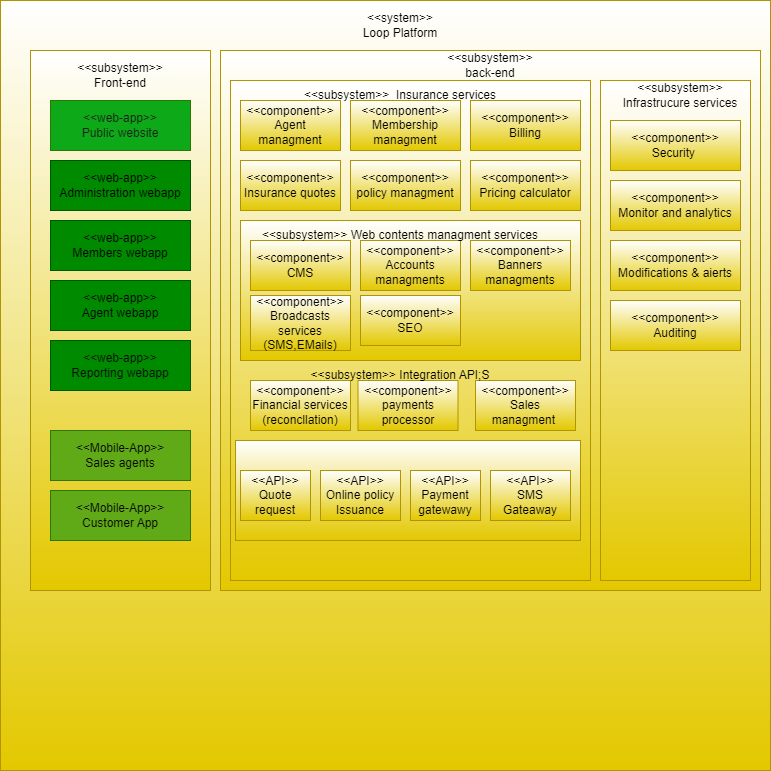

The diagram above was exported from draw.io. Its source (the exported page's mxGraphModel, read from the mxfile embedded in the PNG):
<mxGraphModel dx="954" dy="610" grid="1" gridSize="10" guides="1" tooltips="1" connect="1" arrows="1" fold="1" page="1" pageScale="1" pageWidth="827" pageHeight="1169" math="0" shadow="0">
  <root>
    <mxCell id="0" />
    <mxCell id="1" parent="0" />
    <mxCell id="H8kD_wFus30O4DBgjFQi-1" value="" style="whiteSpace=wrap;html=1;aspect=fixed;fillColor=#e3c800;fontColor=#000000;strokeColor=#B09500;gradientColor=#FFFFFF;gradientDirection=north;" vertex="1" parent="1">
      <mxGeometry x="30" y="20" width="770" height="770" as="geometry" />
    </mxCell>
    <mxCell id="H8kD_wFus30O4DBgjFQi-3" value="" style="rounded=0;whiteSpace=wrap;html=1;direction=south;fillColor=#e3c800;fontColor=#000000;strokeColor=#B09500;gradientColor=#FFFFFF;gradientDirection=west;" vertex="1" parent="1">
      <mxGeometry x="60" y="70" width="180" height="540" as="geometry" />
    </mxCell>
    <mxCell id="H8kD_wFus30O4DBgjFQi-4" value="&amp;lt;&amp;lt;web-app&amp;gt;&amp;gt;&lt;br&gt;Public website" style="rounded=0;whiteSpace=wrap;html=1;fillColor=#0EA918;strokeColor=#2D7600;fontColor=#191919;gradientColor=none;" vertex="1" parent="1">
      <mxGeometry x="80" y="120" width="140" height="50" as="geometry" />
    </mxCell>
    <mxCell id="H8kD_wFus30O4DBgjFQi-6" value="&amp;lt;&amp;lt;web-app&amp;gt;&amp;gt;&lt;br&gt;Administration webapp" style="rounded=0;whiteSpace=wrap;html=1;fillColor=#008a00;fontColor=#000000;strokeColor=#005700;" vertex="1" parent="1">
      <mxGeometry x="80" y="180" width="140" height="50" as="geometry" />
    </mxCell>
    <mxCell id="H8kD_wFus30O4DBgjFQi-8" value="&amp;lt;&amp;lt;web-app&amp;gt;&amp;gt;&lt;br&gt;Members webapp" style="rounded=0;whiteSpace=wrap;html=1;fillColor=#008a00;fontColor=#000000;strokeColor=#005700;" vertex="1" parent="1">
      <mxGeometry x="80" y="240" width="140" height="50" as="geometry" />
    </mxCell>
    <mxCell id="H8kD_wFus30O4DBgjFQi-10" value="&amp;lt;&amp;lt;web-app&amp;gt;&amp;gt;&lt;br&gt;Agent webapp" style="rounded=0;whiteSpace=wrap;html=1;fillColor=#008a00;fontColor=#000000;strokeColor=#005700;" vertex="1" parent="1">
      <mxGeometry x="80" y="300" width="140" height="50" as="geometry" />
    </mxCell>
    <mxCell id="H8kD_wFus30O4DBgjFQi-11" value="&amp;lt;&amp;lt;Mobile-App&amp;gt;&amp;gt;&lt;br&gt;Sales agents" style="rounded=0;whiteSpace=wrap;html=1;fillColor=#60a917;fontColor=#000000;strokeColor=#2D7600;" vertex="1" parent="1">
      <mxGeometry x="80" y="450" width="140" height="50" as="geometry" />
    </mxCell>
    <mxCell id="H8kD_wFus30O4DBgjFQi-12" value="&amp;lt;&amp;lt;Mobile-App&amp;gt;&amp;gt;&lt;br&gt;Customer App" style="rounded=0;whiteSpace=wrap;html=1;fillColor=#60a917;fontColor=#000000;strokeColor=#2D7600;" vertex="1" parent="1">
      <mxGeometry x="80" y="510" width="140" height="50" as="geometry" />
    </mxCell>
    <mxCell id="H8kD_wFus30O4DBgjFQi-13" value="" style="rounded=0;whiteSpace=wrap;html=1;fillColor=#e3c800;fontColor=#000000;strokeColor=#B09500;gradientColor=#FFFFFF;gradientDirection=north;" vertex="1" parent="1">
      <mxGeometry x="250" y="70" width="540" height="540" as="geometry" />
    </mxCell>
    <mxCell id="H8kD_wFus30O4DBgjFQi-16" value="" style="rounded=0;whiteSpace=wrap;html=1;fillColor=#e3c800;fontColor=#000000;strokeColor=#B09500;gradientColor=#FFFFFF;gradientDirection=north;" vertex="1" parent="1">
      <mxGeometry x="260" y="100" width="360" height="500" as="geometry" />
    </mxCell>
    <mxCell id="H8kD_wFus30O4DBgjFQi-17" value="&amp;lt;&amp;lt;component&amp;gt;&amp;gt;&lt;br&gt;Agent managment" style="rounded=0;whiteSpace=wrap;html=1;fillColor=#e3c800;strokeColor=#B09500;fontColor=#000000;gradientColor=#FFFFFF;gradientDirection=north;" vertex="1" parent="1">
      <mxGeometry x="270" y="120" width="100" height="50" as="geometry" />
    </mxCell>
    <mxCell id="H8kD_wFus30O4DBgjFQi-18" value="&amp;lt;&amp;lt;component&amp;gt;&amp;gt;&lt;br&gt;Membership managment" style="rounded=0;whiteSpace=wrap;html=1;fillColor=#e3c800;strokeColor=#B09500;fontColor=#000000;gradientColor=#FFFFFF;gradientDirection=north;" vertex="1" parent="1">
      <mxGeometry x="380" y="120" width="110" height="50" as="geometry" />
    </mxCell>
    <mxCell id="H8kD_wFus30O4DBgjFQi-19" value="&amp;lt;&amp;lt;component&amp;gt;&amp;gt;&lt;br&gt;Billing" style="rounded=0;whiteSpace=wrap;html=1;fillColor=#e3c800;strokeColor=#B09500;fontColor=#000000;gradientColor=#FFFFFF;gradientDirection=north;" vertex="1" parent="1">
      <mxGeometry x="500" y="120" width="110" height="50" as="geometry" />
    </mxCell>
    <mxCell id="H8kD_wFus30O4DBgjFQi-20" value="&amp;lt;&amp;lt;component&amp;gt;&amp;gt;&lt;br&gt;payments processor" style="rounded=0;whiteSpace=wrap;html=1;fillColor=#e3c800;strokeColor=#B09500;fontColor=#000000;gradientColor=#FFFFFF;gradientDirection=north;" vertex="1" parent="1">
      <mxGeometry x="387.5" y="400" width="100" height="50" as="geometry" />
    </mxCell>
    <mxCell id="H8kD_wFus30O4DBgjFQi-21" value="&amp;lt;&amp;lt;component&amp;gt;&amp;gt;&lt;br&gt;policy managment" style="rounded=0;whiteSpace=wrap;html=1;fillColor=#e3c800;strokeColor=#B09500;fontColor=#000000;gradientColor=#FFFFFF;gradientDirection=north;" vertex="1" parent="1">
      <mxGeometry x="380" y="180" width="110" height="50" as="geometry" />
    </mxCell>
    <mxCell id="H8kD_wFus30O4DBgjFQi-22" value="&amp;lt;&amp;lt;component&amp;gt;&amp;gt;&lt;br&gt;Pricing calculator" style="rounded=0;whiteSpace=wrap;html=1;fillColor=#e3c800;strokeColor=#B09500;fontColor=#000000;gradientColor=#FFFFFF;gradientDirection=north;" vertex="1" parent="1">
      <mxGeometry x="500" y="180" width="110" height="50" as="geometry" />
    </mxCell>
    <mxCell id="H8kD_wFus30O4DBgjFQi-23" value="" style="rounded=0;whiteSpace=wrap;html=1;fillColor=#e3c800;strokeColor=#B09500;fontColor=#000000;gradientColor=#FFFFFF;gradientDirection=north;" vertex="1" parent="1">
      <mxGeometry x="270" y="240" width="340" height="140" as="geometry" />
    </mxCell>
    <mxCell id="H8kD_wFus30O4DBgjFQi-24" value="&amp;lt;&amp;lt;component&amp;gt;&amp;gt;&lt;br&gt;CMS" style="rounded=0;whiteSpace=wrap;html=1;fillColor=#e3c800;strokeColor=#B09500;fontColor=#000000;gradientColor=#FFFFFF;gradientDirection=north;" vertex="1" parent="1">
      <mxGeometry x="280" y="260" width="100" height="50" as="geometry" />
    </mxCell>
    <mxCell id="H8kD_wFus30O4DBgjFQi-25" value="&amp;lt;&amp;lt;component&amp;gt;&amp;gt;&lt;br&gt;Accounts managments" style="rounded=0;whiteSpace=wrap;html=1;fillColor=#e3c800;strokeColor=#B09500;fontColor=#000000;gradientColor=#FFFFFF;gradientDirection=north;" vertex="1" parent="1">
      <mxGeometry x="390" y="260" width="100" height="50" as="geometry" />
    </mxCell>
    <mxCell id="H8kD_wFus30O4DBgjFQi-26" value="&amp;lt;&amp;lt;component&amp;gt;&amp;gt;&lt;br&gt;Banners managments" style="rounded=0;whiteSpace=wrap;html=1;fillColor=#e3c800;strokeColor=#B09500;fontColor=#000000;gradientColor=#FFFFFF;gradientDirection=north;" vertex="1" parent="1">
      <mxGeometry x="500" y="260" width="100" height="50" as="geometry" />
    </mxCell>
    <mxCell id="H8kD_wFus30O4DBgjFQi-29" value="&amp;lt;&amp;lt;component&amp;gt;&amp;gt;&lt;br&gt;Broadcasts services (SMS,EMails)" style="rounded=0;whiteSpace=wrap;html=1;fillColor=#e3c800;strokeColor=#B09500;fontColor=#000000;gradientColor=#FFFFFF;gradientDirection=north;" vertex="1" parent="1">
      <mxGeometry x="280" y="315" width="100" height="55" as="geometry" />
    </mxCell>
    <mxCell id="H8kD_wFus30O4DBgjFQi-30" value="&amp;lt;&amp;lt;component&amp;gt;&amp;gt;&lt;br&gt;SEO" style="rounded=0;whiteSpace=wrap;html=1;fillColor=#e3c800;strokeColor=#B09500;fontColor=#000000;gradientColor=#FFFFFF;gradientDirection=north;" vertex="1" parent="1">
      <mxGeometry x="390" y="315" width="100" height="50" as="geometry" />
    </mxCell>
    <mxCell id="H8kD_wFus30O4DBgjFQi-32" value="&amp;lt;&amp;lt;component&amp;gt;&amp;gt;&lt;br&gt;Financial services (reconcllation)" style="rounded=0;whiteSpace=wrap;html=1;fillColor=#e3c800;strokeColor=#B09500;fontColor=#000000;gradientColor=#FFFFFF;gradientDirection=north;" vertex="1" parent="1">
      <mxGeometry x="280" y="400" width="100" height="50" as="geometry" />
    </mxCell>
    <mxCell id="H8kD_wFus30O4DBgjFQi-33" value="&amp;lt;&amp;lt;component&amp;gt;&amp;gt;&lt;br&gt;Sales managment&amp;nbsp;" style="rounded=0;whiteSpace=wrap;html=1;fillColor=#e3c800;strokeColor=#B09500;fontColor=#000000;gradientColor=#FFFFFF;gradientDirection=north;" vertex="1" parent="1">
      <mxGeometry x="505" y="400" width="100" height="50" as="geometry" />
    </mxCell>
    <mxCell id="H8kD_wFus30O4DBgjFQi-34" value="" style="rounded=0;whiteSpace=wrap;html=1;fillColor=#e3c800;strokeColor=#B09500;fontColor=#000000;gradientColor=#FFFFFF;gradientDirection=north;" vertex="1" parent="1">
      <mxGeometry x="265" y="460" width="345" height="100" as="geometry" />
    </mxCell>
    <mxCell id="H8kD_wFus30O4DBgjFQi-35" value="&amp;lt;&amp;lt;API&amp;gt;&amp;gt;&lt;br&gt;Quote request" style="rounded=0;whiteSpace=wrap;html=1;fillColor=#e3c800;strokeColor=#B09500;fontColor=#000000;gradientColor=#FFFFFF;gradientDirection=north;" vertex="1" parent="1">
      <mxGeometry x="270" y="490" width="70" height="50" as="geometry" />
    </mxCell>
    <mxCell id="H8kD_wFus30O4DBgjFQi-36" value="&amp;lt;&amp;lt;API&amp;gt;&amp;gt;&lt;br&gt;Online policy Issuance" style="rounded=0;whiteSpace=wrap;html=1;fillColor=#e3c800;strokeColor=#B09500;fontColor=#000000;gradientColor=#FFFFFF;gradientDirection=north;" vertex="1" parent="1">
      <mxGeometry x="350" y="490" width="80" height="50" as="geometry" />
    </mxCell>
    <mxCell id="H8kD_wFus30O4DBgjFQi-37" value="&amp;lt;&amp;lt;API&amp;gt;&amp;gt;&lt;br&gt;Payment gatewawy" style="rounded=0;whiteSpace=wrap;html=1;fillColor=#e3c800;strokeColor=#B09500;fontColor=#000000;gradientColor=#FFFFFF;gradientDirection=north;" vertex="1" parent="1">
      <mxGeometry x="440" y="490" width="70" height="50" as="geometry" />
    </mxCell>
    <mxCell id="H8kD_wFus30O4DBgjFQi-38" value="&amp;lt;&amp;lt;API&amp;gt;&amp;gt;&lt;br&gt;SMS Gateaway" style="rounded=0;whiteSpace=wrap;html=1;fillColor=#e3c800;strokeColor=#B09500;fontColor=#000000;gradientColor=#FFFFFF;gradientDirection=north;" vertex="1" parent="1">
      <mxGeometry x="520" y="490" width="80" height="50" as="geometry" />
    </mxCell>
    <mxCell id="H8kD_wFus30O4DBgjFQi-39" value="" style="rounded=0;whiteSpace=wrap;html=1;fillColor=#e3c800;strokeColor=#B09500;fontColor=#000000;gradientColor=#FFFFFF;gradientDirection=north;" vertex="1" parent="1">
      <mxGeometry x="630" y="100" width="150" height="500" as="geometry" />
    </mxCell>
    <mxCell id="H8kD_wFus30O4DBgjFQi-40" value="&amp;lt;&amp;lt;component&amp;gt;&amp;gt;&lt;br&gt;Security&amp;nbsp;" style="rounded=0;whiteSpace=wrap;html=1;fillColor=#e3c800;strokeColor=#B09500;fontColor=#000000;gradientColor=#FFFFFF;gradientDirection=north;" vertex="1" parent="1">
      <mxGeometry x="640" y="140" width="130" height="50" as="geometry" />
    </mxCell>
    <mxCell id="H8kD_wFus30O4DBgjFQi-41" value="&amp;lt;&amp;lt;component&amp;gt;&amp;gt;&lt;br&gt;Monitor and analytics" style="rounded=0;whiteSpace=wrap;html=1;fillColor=#e3c800;strokeColor=#B09500;fontColor=#000000;gradientColor=#FFFFFF;gradientDirection=north;" vertex="1" parent="1">
      <mxGeometry x="640" y="200" width="130" height="50" as="geometry" />
    </mxCell>
    <mxCell id="H8kD_wFus30O4DBgjFQi-42" value="&amp;lt;&amp;lt;component&amp;gt;&amp;gt;&lt;br&gt;Modifications &amp;amp; aierts" style="rounded=0;whiteSpace=wrap;html=1;fillColor=#e3c800;strokeColor=#B09500;fontColor=#000000;gradientColor=#FFFFFF;gradientDirection=north;" vertex="1" parent="1">
      <mxGeometry x="640" y="260" width="130" height="50" as="geometry" />
    </mxCell>
    <mxCell id="H8kD_wFus30O4DBgjFQi-43" value="&amp;lt;&amp;lt;component&amp;gt;&amp;gt;&lt;br&gt;Auditing" style="rounded=0;whiteSpace=wrap;html=1;fillColor=#e3c800;strokeColor=#B09500;fontColor=#000000;gradientColor=#FFFFFF;gradientDirection=north;" vertex="1" parent="1">
      <mxGeometry x="640" y="320" width="130" height="50" as="geometry" />
    </mxCell>
    <mxCell id="H8kD_wFus30O4DBgjFQi-44" value="&amp;lt;&amp;lt;subsystem&amp;gt;&amp;gt;&lt;br&gt;Front-end" style="text;html=1;strokeColor=none;fillColor=none;align=center;verticalAlign=middle;whiteSpace=wrap;rounded=0;" vertex="1" parent="1">
      <mxGeometry x="120" y="80" width="60" height="30" as="geometry" />
    </mxCell>
    <mxCell id="H8kD_wFus30O4DBgjFQi-45" value="&amp;lt;&amp;lt;web-app&amp;gt;&amp;gt;&lt;br&gt;Reporting webapp" style="rounded=0;whiteSpace=wrap;html=1;fillColor=#008a00;fontColor=#080808;strokeColor=#005700;" vertex="1" parent="1">
      <mxGeometry x="80" y="360" width="140" height="50" as="geometry" />
    </mxCell>
    <mxCell id="H8kD_wFus30O4DBgjFQi-46" value="&amp;lt;&amp;lt;system&amp;gt;&amp;gt;&lt;br&gt;Loop Platform" style="text;html=1;strokeColor=none;fillColor=none;align=center;verticalAlign=middle;whiteSpace=wrap;rounded=0;" vertex="1" parent="1">
      <mxGeometry x="390" y="30" width="80" height="30" as="geometry" />
    </mxCell>
    <mxCell id="H8kD_wFus30O4DBgjFQi-47" value="&amp;lt;&amp;lt;subsystem&amp;gt;&amp;gt;&lt;br&gt;back-end" style="text;html=1;strokeColor=none;fillColor=none;align=center;verticalAlign=middle;whiteSpace=wrap;rounded=0;" vertex="1" parent="1">
      <mxGeometry x="420" y="70" width="200" height="30" as="geometry" />
    </mxCell>
    <mxCell id="H8kD_wFus30O4DBgjFQi-48" value="&amp;lt;&amp;lt;subsystem&amp;gt;&amp;gt;&amp;nbsp; Insurance services" style="text;html=1;strokeColor=none;fillColor=none;align=center;verticalAlign=middle;whiteSpace=wrap;rounded=0;" vertex="1" parent="1">
      <mxGeometry x="290" y="100" width="280" height="30" as="geometry" />
    </mxCell>
    <mxCell id="H8kD_wFus30O4DBgjFQi-49" value="&amp;lt;&amp;lt;component&amp;gt;&amp;gt;&lt;br&gt;Insurance quotes" style="rounded=0;whiteSpace=wrap;html=1;fillColor=#e3c800;strokeColor=#B09500;fontColor=#000000;gradientColor=#FFFFFF;gradientDirection=north;" vertex="1" parent="1">
      <mxGeometry x="270" y="180" width="100" height="50" as="geometry" />
    </mxCell>
    <mxCell id="H8kD_wFus30O4DBgjFQi-52" value="&amp;lt;&amp;lt;subsystem&amp;gt;&amp;gt; Web contents managment services" style="text;html=1;strokeColor=none;fillColor=none;align=center;verticalAlign=middle;whiteSpace=wrap;rounded=0;" vertex="1" parent="1">
      <mxGeometry x="280" y="240" width="300" height="30" as="geometry" />
    </mxCell>
    <mxCell id="H8kD_wFus30O4DBgjFQi-53" value="&amp;lt;&amp;lt;subsystem&amp;gt;&amp;gt; Integration API;S" style="text;html=1;strokeColor=none;fillColor=none;align=center;verticalAlign=middle;whiteSpace=wrap;rounded=0;" vertex="1" parent="1">
      <mxGeometry x="200" y="380" width="460" height="30" as="geometry" />
    </mxCell>
    <mxCell id="H8kD_wFus30O4DBgjFQi-55" value="&amp;lt;&amp;lt;subsystem&amp;gt;&amp;gt;&lt;br&gt;Infrastrucure services" style="text;html=1;strokeColor=none;fillColor=none;align=center;verticalAlign=middle;whiteSpace=wrap;rounded=0;" vertex="1" parent="1">
      <mxGeometry x="650" y="100" width="120" height="30" as="geometry" />
    </mxCell>
  </root>
</mxGraphModel>